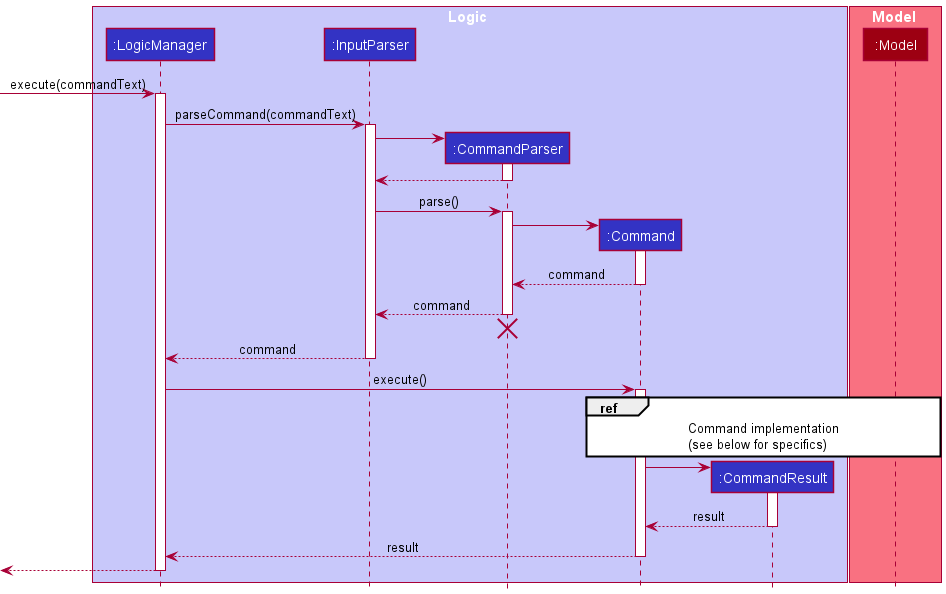

The diagram above was rendered by PlantUML. Its source (embedded in the PNG):
@startuml
!include style.puml

box Logic LOGIC_COLOR_T1
participant ":LogicManager" as LogicManager LOGIC_COLOR
participant ":InputParser" as InputParser LOGIC_COLOR
participant ":CommandParser" as CommandParser LOGIC_COLOR
participant ":Command" as Command LOGIC_COLOR
participant ":CommandResult" as CommandResult LOGIC_COLOR
end box

box Model MODEL_COLOR_T1
participant ":Model" as Model MODEL_COLOR
end box

[-> LogicManager : execute(commandText)
activate LogicManager

LogicManager -> InputParser : parseCommand(commandText)
activate InputParser

create CommandParser
InputParser-> CommandParser
activate CommandParser

CommandParser --> InputParser
deactivate CommandParser

InputParser-> CommandParser : parse()
activate CommandParser

create Command
CommandParser -> Command
activate Command

Command --> CommandParser : command
deactivate Command

CommandParser --> InputParser : command
deactivate CommandParser
'Hidden arrow to position the destroy marker below the end of the activation bar.
CommandParser -[hidden]-> InputParser
destroy CommandParser

InputParser --> LogicManager : command
deactivate InputParser

LogicManager -> Command: execute()
activate Command
ref over Command, Model
Command implementation
(see below for specifics)
end ref
Command -> CommandResult **
activate CommandResult
CommandResult --> Command : result
deactivate CommandResult
Command--> LogicManager : result
deactivate Command
[<--LogicManager
deactivate LogicManager
@enduml